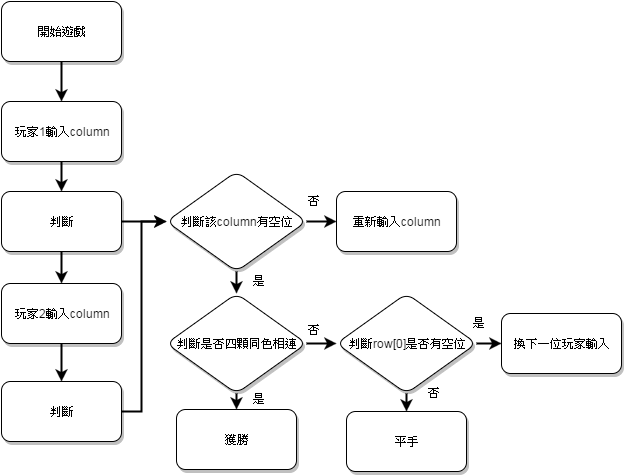

The diagram above was exported from draw.io. Its source (the exported page's mxGraphModel, read from the mxfile embedded in the PNG):
<mxGraphModel dx="594" dy="1077" grid="1" gridSize="10" guides="1" tooltips="1" connect="1" arrows="1" fold="1" page="0" pageScale="1" pageWidth="1169" pageHeight="826" background="#ffffff" math="0" shadow="0">
  <root>
    <mxCell id="0" style=";html=1;" />
    <mxCell id="1" style=";html=1;" parent="0" />
    <mxCell id="85" value="" style="edgeStyle=none;rounded=0;html=1;jettySize=auto;orthogonalLoop=1;strokeWidth=2;entryX=0.5;entryY=0;exitX=0.5;exitY=1;" edge="1" parent="1" source="70" target="84">
      <mxGeometry relative="1" as="geometry">
        <mxPoint x="725" y="340" as="sourcePoint" />
      </mxGeometry>
    </mxCell>
    <mxCell id="133" value="" style="edgeStyle=none;rounded=0;html=1;jettySize=auto;orthogonalLoop=1;strokeWidth=2;" edge="1" parent="1" source="70" target="119">
      <mxGeometry relative="1" as="geometry" />
    </mxCell>
    <mxCell id="70" value="&lt;span&gt;判斷該column有空位&lt;/span&gt;" style="rhombus;whiteSpace=wrap;html=1;rounded=1;shadow=1;glass=0;comic=0;strokeColor=#000000;strokeWidth=1;fillColor=#ffffff;gradientColor=none;" vertex="1" parent="1">
      <mxGeometry x="655" y="150" width="140" height="100" as="geometry" />
    </mxCell>
    <mxCell id="130" value="" style="edgeStyle=none;rounded=0;html=1;jettySize=auto;orthogonalLoop=1;strokeWidth=2;entryX=0.5;entryY=0;" edge="1" parent="1" source="125" target="131">
      <mxGeometry relative="1" as="geometry">
        <mxPoint x="1080" y="500" as="targetPoint" />
      </mxGeometry>
    </mxCell>
    <mxCell id="135" value="" style="edgeStyle=none;rounded=0;html=1;jettySize=auto;orthogonalLoop=1;strokeWidth=2;" edge="1" parent="1" source="125" target="123">
      <mxGeometry relative="1" as="geometry" />
    </mxCell>
    <mxCell id="125" value="&lt;span&gt;判斷row[0]是否有空位&lt;/span&gt;" style="rhombus;whiteSpace=wrap;html=1;rounded=1;shadow=1;glass=0;comic=0;strokeColor=#000000;strokeWidth=1;fillColor=#ffffff;gradientColor=none;" vertex="1" parent="1">
      <mxGeometry x="825" y="272" width="140" height="100" as="geometry" />
    </mxCell>
    <mxCell id="89" value="" style="edgeStyle=none;rounded=0;html=1;jettySize=auto;orthogonalLoop=1;strokeWidth=2;entryX=0.5;entryY=0;" edge="1" parent="1" source="84" target="88">
      <mxGeometry relative="1" as="geometry">
        <mxPoint x="725" y="397" as="targetPoint" />
      </mxGeometry>
    </mxCell>
    <mxCell id="134" value="" style="edgeStyle=none;rounded=0;html=1;jettySize=auto;orthogonalLoop=1;strokeWidth=2;" edge="1" parent="1" source="84" target="125">
      <mxGeometry relative="1" as="geometry" />
    </mxCell>
    <mxCell id="84" value="&lt;span&gt;判斷是否四顆同色相連&lt;/span&gt;" style="rhombus;whiteSpace=wrap;html=1;rounded=1;shadow=1;glass=0;comic=0;strokeColor=#000000;strokeWidth=1;fillColor=#ffffff;gradientColor=none;" vertex="1" parent="1">
      <mxGeometry x="655" y="272" width="140" height="100" as="geometry" />
    </mxCell>
    <mxCell id="73" value="" style="edgeStyle=none;rounded=0;html=1;jettySize=auto;orthogonalLoop=1;strokeWidth=2;" edge="1" parent="1" source="71" target="72">
      <mxGeometry relative="1" as="geometry" />
    </mxCell>
    <mxCell id="71" value="開始遊戲" style="whiteSpace=wrap;html=1;rounded=1;shadow=1;glass=0;comic=0;strokeColor=#000000;strokeWidth=1;fillColor=#ffffff;gradientColor=none;" vertex="1" parent="1">
      <mxGeometry x="490" y="-20" width="120" height="60" as="geometry" />
    </mxCell>
    <mxCell id="111" value="" style="edgeStyle=none;rounded=0;html=1;jettySize=auto;orthogonalLoop=1;strokeWidth=2;" edge="1" parent="1" source="72" target="110">
      <mxGeometry relative="1" as="geometry" />
    </mxCell>
    <mxCell id="72" value="玩家1輸入column" style="whiteSpace=wrap;html=1;rounded=1;shadow=1;glass=0;comic=0;strokeColor=#000000;strokeWidth=1;fillColor=#ffffff;gradientColor=none;" vertex="1" parent="1">
      <mxGeometry x="490" y="80" width="120" height="60" as="geometry" />
    </mxCell>
    <mxCell id="112" value="" style="edgeStyle=none;rounded=0;html=1;jettySize=auto;orthogonalLoop=1;strokeWidth=2;" edge="1" parent="1" source="110" target="95">
      <mxGeometry relative="1" as="geometry" />
    </mxCell>
    <mxCell id="115" value="" style="edgeStyle=none;rounded=0;html=1;jettySize=auto;orthogonalLoop=1;strokeWidth=2;" edge="1" parent="1" source="110" target="70">
      <mxGeometry relative="1" as="geometry" />
    </mxCell>
    <mxCell id="110" value="判斷" style="whiteSpace=wrap;html=1;rounded=1;shadow=1;glass=0;comic=0;strokeColor=#000000;strokeWidth=1;fillColor=#ffffff;gradientColor=none;" vertex="1" parent="1">
      <mxGeometry x="490" y="170" width="120" height="60" as="geometry" />
    </mxCell>
    <mxCell id="81" value="是" style="text;html=1;resizable=0;points=[];autosize=1;align=left;verticalAlign=top;spacingTop=-4;" vertex="1" parent="1">
      <mxGeometry x="740" y="368" width="30" height="20" as="geometry" />
    </mxCell>
    <mxCell id="88" value="獲勝" style="whiteSpace=wrap;html=1;rounded=1;shadow=1;glass=0;comic=0;strokeColor=#000000;strokeWidth=1;fillColor=#ffffff;gradientColor=none;" vertex="1" parent="1">
      <mxGeometry x="665" y="388" width="120" height="60" as="geometry" />
    </mxCell>
    <mxCell id="90" value="是" style="text;html=1;resizable=0;points=[];autosize=1;align=left;verticalAlign=top;spacingTop=-4;" vertex="1" parent="1">
      <mxGeometry x="740" y="250" width="30" height="20" as="geometry" />
    </mxCell>
    <mxCell id="114" value="" style="edgeStyle=none;rounded=0;html=1;jettySize=auto;orthogonalLoop=1;strokeWidth=2;" edge="1" parent="1" source="95" target="113">
      <mxGeometry relative="1" as="geometry" />
    </mxCell>
    <mxCell id="95" value="&lt;div&gt;&lt;span&gt;玩家2輸入column&lt;/span&gt;&lt;br&gt;&lt;/div&gt;" style="whiteSpace=wrap;html=1;rounded=1;shadow=1;glass=0;comic=0;strokeColor=#000000;strokeWidth=1;fillColor=#ffffff;gradientColor=none;" vertex="1" parent="1">
      <mxGeometry x="490" y="262" width="120" height="60" as="geometry" />
    </mxCell>
    <mxCell id="116" style="edgeStyle=none;rounded=0;html=1;jettySize=auto;orthogonalLoop=1;strokeWidth=2;entryX=0;entryY=0.5;" edge="1" parent="1" source="113" target="70">
      <mxGeometry relative="1" as="geometry">
        <mxPoint x="630" y="390" as="targetPoint" />
        <Array as="points">
          <mxPoint x="630" y="390" />
          <mxPoint x="630" y="200" />
        </Array>
      </mxGeometry>
    </mxCell>
    <mxCell id="113" value="判斷" style="whiteSpace=wrap;html=1;rounded=1;shadow=1;glass=0;comic=0;strokeColor=#000000;strokeWidth=1;fillColor=#ffffff;gradientColor=none;" vertex="1" parent="1">
      <mxGeometry x="490" y="360" width="120" height="60" as="geometry" />
    </mxCell>
    <mxCell id="119" value="重新輸入column" style="whiteSpace=wrap;html=1;rounded=1;shadow=1;glass=0;comic=0;strokeColor=#000000;strokeWidth=1;fillColor=#ffffff;gradientColor=none;" vertex="1" parent="1">
      <mxGeometry x="825" y="170" width="120" height="60" as="geometry" />
    </mxCell>
    <mxCell id="120" value="否" style="text;html=1;resizable=0;points=[];autosize=1;align=left;verticalAlign=top;spacingTop=-4;" vertex="1" parent="1">
      <mxGeometry x="795" y="170" width="30" height="20" as="geometry" />
    </mxCell>
    <mxCell id="123" value="換下一位玩家輸入" style="whiteSpace=wrap;html=1;rounded=1;shadow=1;glass=0;comic=0;strokeColor=#000000;strokeWidth=1;fillColor=#ffffff;gradientColor=none;" vertex="1" parent="1">
      <mxGeometry x="990" y="292" width="120" height="60" as="geometry" />
    </mxCell>
    <mxCell id="124" value="否" style="text;html=1;resizable=0;points=[];autosize=1;align=left;verticalAlign=top;spacingTop=-4;" vertex="1" parent="1">
      <mxGeometry x="795" y="299" width="30" height="20" as="geometry" />
    </mxCell>
    <mxCell id="131" value="平手" style="whiteSpace=wrap;html=1;rounded=1;shadow=1;glass=0;comic=0;strokeColor=#000000;strokeWidth=1;fillColor=#ffffff;gradientColor=none;" vertex="1" parent="1">
      <mxGeometry x="835" y="390" width="120" height="60" as="geometry" />
    </mxCell>
    <mxCell id="132" value="否" style="text;html=1;resizable=0;points=[];autosize=1;align=left;verticalAlign=top;spacingTop=-4;" vertex="1" parent="1">
      <mxGeometry x="915" y="362" width="30" height="20" as="geometry" />
    </mxCell>
    <mxCell id="136" value="是" style="text;html=1;resizable=0;points=[];autosize=1;align=left;verticalAlign=top;spacingTop=-4;" vertex="1" parent="1">
      <mxGeometry x="960" y="292" width="30" height="20" as="geometry" />
    </mxCell>
  </root>
</mxGraphModel>